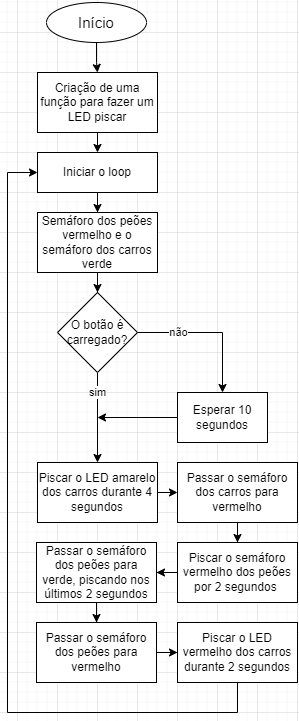

The diagram above was exported from draw.io. Its source (the exported page's mxGraphModel, read from the mxfile embedded in the PNG):
<mxGraphModel dx="1008" dy="597" grid="1" gridSize="10" guides="1" tooltips="1" connect="1" arrows="1" fold="1" page="1" pageScale="1" pageWidth="827" pageHeight="1169" math="0" shadow="0">
  <root>
    <mxCell id="0" />
    <mxCell id="1" parent="0" />
    <mxCell id="Yz-MKkFt0velUEbno1kk-26" value="" style="edgeStyle=orthogonalEdgeStyle;rounded=0;orthogonalLoop=1;jettySize=auto;html=1;fontFamily=Helvetica;fontSize=15;" parent="1" source="Yz-MKkFt0velUEbno1kk-1" target="Yz-MKkFt0velUEbno1kk-11" edge="1">
      <mxGeometry relative="1" as="geometry" />
    </mxCell>
    <mxCell id="Yz-MKkFt0velUEbno1kk-1" value="&lt;p style=&quot;line-height: 1; font-size: 15px;&quot;&gt;Início&lt;/p&gt;" style="ellipse;whiteSpace=wrap;html=1;fontFamily=Helvetica;" parent="1" vertex="1">
      <mxGeometry x="269" y="10" width="100" height="40" as="geometry" />
    </mxCell>
    <mxCell id="eoPqpRSqXV3O78ymdryR-7" style="edgeStyle=orthogonalEdgeStyle;rounded=0;orthogonalLoop=1;jettySize=auto;html=1;exitX=0.5;exitY=1;exitDx=0;exitDy=0;entryX=0.5;entryY=0;entryDx=0;entryDy=0;" edge="1" parent="1" source="Yz-MKkFt0velUEbno1kk-11" target="Yz-MKkFt0velUEbno1kk-35">
      <mxGeometry relative="1" as="geometry" />
    </mxCell>
    <mxCell id="Yz-MKkFt0velUEbno1kk-11" value="Criação de uma função para fazer um LED piscar" style="whiteSpace=wrap;html=1;" parent="1" vertex="1">
      <mxGeometry x="260" y="80" width="120" height="60" as="geometry" />
    </mxCell>
    <mxCell id="Yz-MKkFt0velUEbno1kk-56" value="" style="edgeStyle=orthogonalEdgeStyle;rounded=0;orthogonalLoop=1;jettySize=auto;html=1;fontFamily=Helvetica;fontSize=15;entryX=0.5;entryY=0;entryDx=0;entryDy=0;" parent="1" source="Yz-MKkFt0velUEbno1kk-17" edge="1" target="Yz-MKkFt0velUEbno1kk-127">
      <mxGeometry relative="1" as="geometry">
        <mxPoint x="469" y="340" as="targetPoint" />
      </mxGeometry>
    </mxCell>
    <mxCell id="eoPqpRSqXV3O78ymdryR-9" value="não" style="edgeLabel;html=1;align=center;verticalAlign=middle;resizable=0;points=[];" vertex="1" connectable="0" parent="Yz-MKkFt0velUEbno1kk-56">
      <mxGeometry x="-0.4552" y="-1" relative="1" as="geometry">
        <mxPoint x="1" y="-1" as="offset" />
      </mxGeometry>
    </mxCell>
    <mxCell id="Yz-MKkFt0velUEbno1kk-126" value="" style="edgeStyle=orthogonalEdgeStyle;rounded=0;orthogonalLoop=1;jettySize=auto;html=1;fontFamily=Helvetica;fontSize=12;entryX=0.5;entryY=0;entryDx=0;entryDy=0;" parent="1" source="Yz-MKkFt0velUEbno1kk-17" target="Yz-MKkFt0velUEbno1kk-63" edge="1">
      <mxGeometry relative="1" as="geometry">
        <mxPoint x="319" y="540" as="targetPoint" />
        <Array as="points" />
      </mxGeometry>
    </mxCell>
    <mxCell id="eoPqpRSqXV3O78ymdryR-10" value="sim" style="edgeLabel;html=1;align=center;verticalAlign=middle;resizable=0;points=[];" vertex="1" connectable="0" parent="Yz-MKkFt0velUEbno1kk-126">
      <mxGeometry x="-0.4054" relative="1" as="geometry">
        <mxPoint y="-7" as="offset" />
      </mxGeometry>
    </mxCell>
    <mxCell id="Yz-MKkFt0velUEbno1kk-17" value="O botão é carregado?" style="rhombus;whiteSpace=wrap;html=1;" parent="1" vertex="1">
      <mxGeometry x="280" y="300" width="80" height="80" as="geometry" />
    </mxCell>
    <mxCell id="eoPqpRSqXV3O78ymdryR-4" style="edgeStyle=orthogonalEdgeStyle;rounded=0;orthogonalLoop=1;jettySize=auto;html=1;entryX=0.5;entryY=0;entryDx=0;entryDy=0;" edge="1" parent="1" source="Yz-MKkFt0velUEbno1kk-35" target="Yz-MKkFt0velUEbno1kk-43">
      <mxGeometry relative="1" as="geometry" />
    </mxCell>
    <mxCell id="Yz-MKkFt0velUEbno1kk-35" value="Iniciar o loop" style="whiteSpace=wrap;html=1;" parent="1" vertex="1">
      <mxGeometry x="260" y="160" width="120" height="40" as="geometry" />
    </mxCell>
    <mxCell id="Yz-MKkFt0velUEbno1kk-45" value="" style="edgeStyle=orthogonalEdgeStyle;rounded=0;orthogonalLoop=1;jettySize=auto;html=1;fontFamily=Helvetica;fontSize=15;" parent="1" source="Yz-MKkFt0velUEbno1kk-43" target="Yz-MKkFt0velUEbno1kk-17" edge="1">
      <mxGeometry relative="1" as="geometry" />
    </mxCell>
    <mxCell id="Yz-MKkFt0velUEbno1kk-43" value="Semáforo dos peões vermelho e o semáforo dos carros verde" style="whiteSpace=wrap;html=1;" parent="1" vertex="1">
      <mxGeometry x="260" y="220" width="120" height="60" as="geometry" />
    </mxCell>
    <mxCell id="eoPqpRSqXV3O78ymdryR-6" style="edgeStyle=orthogonalEdgeStyle;rounded=0;orthogonalLoop=1;jettySize=auto;html=1;exitX=1;exitY=0.5;exitDx=0;exitDy=0;entryX=0;entryY=0.5;entryDx=0;entryDy=0;" edge="1" parent="1" source="Yz-MKkFt0velUEbno1kk-63" target="Yz-MKkFt0velUEbno1kk-69">
      <mxGeometry relative="1" as="geometry" />
    </mxCell>
    <mxCell id="Yz-MKkFt0velUEbno1kk-63" value="Piscar o LED amarelo dos carros durante 4 segundos" style="whiteSpace=wrap;html=1;sketch=0;" parent="1" vertex="1">
      <mxGeometry x="260" y="470" width="120" height="60" as="geometry" />
    </mxCell>
    <mxCell id="eoPqpRSqXV3O78ymdryR-20" style="edgeStyle=orthogonalEdgeStyle;rounded=0;orthogonalLoop=1;jettySize=auto;html=1;entryX=0.5;entryY=0;entryDx=0;entryDy=0;" edge="1" parent="1" source="Yz-MKkFt0velUEbno1kk-71" target="Yz-MKkFt0velUEbno1kk-82">
      <mxGeometry relative="1" as="geometry" />
    </mxCell>
    <mxCell id="Yz-MKkFt0velUEbno1kk-71" value="Passar o semáforo dos peões para verde, piscando nos últimos 2 segundos" style="whiteSpace=wrap;html=1;fontSize=12;rounded=0;" parent="1" vertex="1">
      <mxGeometry x="259" y="550" width="120" height="60" as="geometry" />
    </mxCell>
    <mxCell id="Yz-MKkFt0velUEbno1kk-121" value="" style="edgeStyle=orthogonalEdgeStyle;rounded=0;orthogonalLoop=1;jettySize=auto;html=1;fontFamily=Helvetica;fontSize=12;" parent="1" source="Yz-MKkFt0velUEbno1kk-69" target="Yz-MKkFt0velUEbno1kk-117" edge="1">
      <mxGeometry relative="1" as="geometry" />
    </mxCell>
    <mxCell id="Yz-MKkFt0velUEbno1kk-69" value="Passar o semáforo dos carros para vermelho" style="rounded=0;whiteSpace=wrap;html=1;fontFamily=Helvetica;fontSize=12;" parent="1" vertex="1">
      <mxGeometry x="400" y="470" width="120" height="60" as="geometry" />
    </mxCell>
    <mxCell id="Yz-MKkFt0velUEbno1kk-122" value="" style="edgeStyle=orthogonalEdgeStyle;rounded=0;orthogonalLoop=1;jettySize=auto;html=1;fontFamily=Helvetica;fontSize=12;" parent="1" source="Yz-MKkFt0velUEbno1kk-82" target="Yz-MKkFt0velUEbno1kk-88" edge="1">
      <mxGeometry relative="1" as="geometry" />
    </mxCell>
    <mxCell id="Yz-MKkFt0velUEbno1kk-82" value="Passar o semáforo dos peões para vermelho" style="rounded=0;whiteSpace=wrap;html=1;fontFamily=Helvetica;fontSize=12;" parent="1" vertex="1">
      <mxGeometry x="259" y="630" width="120" height="60" as="geometry" />
    </mxCell>
    <mxCell id="eoPqpRSqXV3O78ymdryR-5" style="edgeStyle=orthogonalEdgeStyle;rounded=0;orthogonalLoop=1;jettySize=auto;html=1;exitX=0.5;exitY=1;exitDx=0;exitDy=0;entryX=0;entryY=0.5;entryDx=0;entryDy=0;" edge="1" parent="1" source="Yz-MKkFt0velUEbno1kk-88" target="Yz-MKkFt0velUEbno1kk-35">
      <mxGeometry relative="1" as="geometry">
        <mxPoint x="200" y="180" as="targetPoint" />
        <Array as="points">
          <mxPoint x="460" y="720" />
          <mxPoint x="230" y="720" />
          <mxPoint x="230" y="180" />
        </Array>
      </mxGeometry>
    </mxCell>
    <mxCell id="Yz-MKkFt0velUEbno1kk-88" value="Piscar o LED vermelho dos carros durante 2 segundos" style="rounded=0;whiteSpace=wrap;html=1;fontFamily=Helvetica;fontSize=12;" parent="1" vertex="1">
      <mxGeometry x="400" y="630" width="120" height="60" as="geometry" />
    </mxCell>
    <mxCell id="Yz-MKkFt0velUEbno1kk-118" value="" style="edgeStyle=orthogonalEdgeStyle;rounded=0;orthogonalLoop=1;jettySize=auto;html=1;fontFamily=Helvetica;fontSize=12;" parent="1" source="Yz-MKkFt0velUEbno1kk-117" target="Yz-MKkFt0velUEbno1kk-71" edge="1">
      <mxGeometry relative="1" as="geometry" />
    </mxCell>
    <mxCell id="Yz-MKkFt0velUEbno1kk-117" value="Piscar o semáforo vermelho dos peões por 2 segundos&amp;nbsp;" style="rounded=0;whiteSpace=wrap;html=1;fontFamily=Helvetica;fontSize=12;" parent="1" vertex="1">
      <mxGeometry x="400" y="550" width="120" height="60" as="geometry" />
    </mxCell>
    <mxCell id="eoPqpRSqXV3O78ymdryR-14" style="edgeStyle=orthogonalEdgeStyle;rounded=0;orthogonalLoop=1;jettySize=auto;html=1;" edge="1" parent="1" source="Yz-MKkFt0velUEbno1kk-127">
      <mxGeometry relative="1" as="geometry">
        <mxPoint x="320" y="425" as="targetPoint" />
      </mxGeometry>
    </mxCell>
    <mxCell id="Yz-MKkFt0velUEbno1kk-127" value="Esperar 10 segundos" style="rounded=0;whiteSpace=wrap;html=1;fontFamily=Helvetica;fontSize=12;" parent="1" vertex="1">
      <mxGeometry x="400" y="400" width="90" height="50" as="geometry" />
    </mxCell>
    <mxCell id="eoPqpRSqXV3O78ymdryR-17" style="edgeStyle=orthogonalEdgeStyle;rounded=0;orthogonalLoop=1;jettySize=auto;html=1;exitX=0.5;exitY=1;exitDx=0;exitDy=0;" edge="1" parent="1" source="Yz-MKkFt0velUEbno1kk-117" target="Yz-MKkFt0velUEbno1kk-117">
      <mxGeometry relative="1" as="geometry" />
    </mxCell>
  </root>
</mxGraphModel>